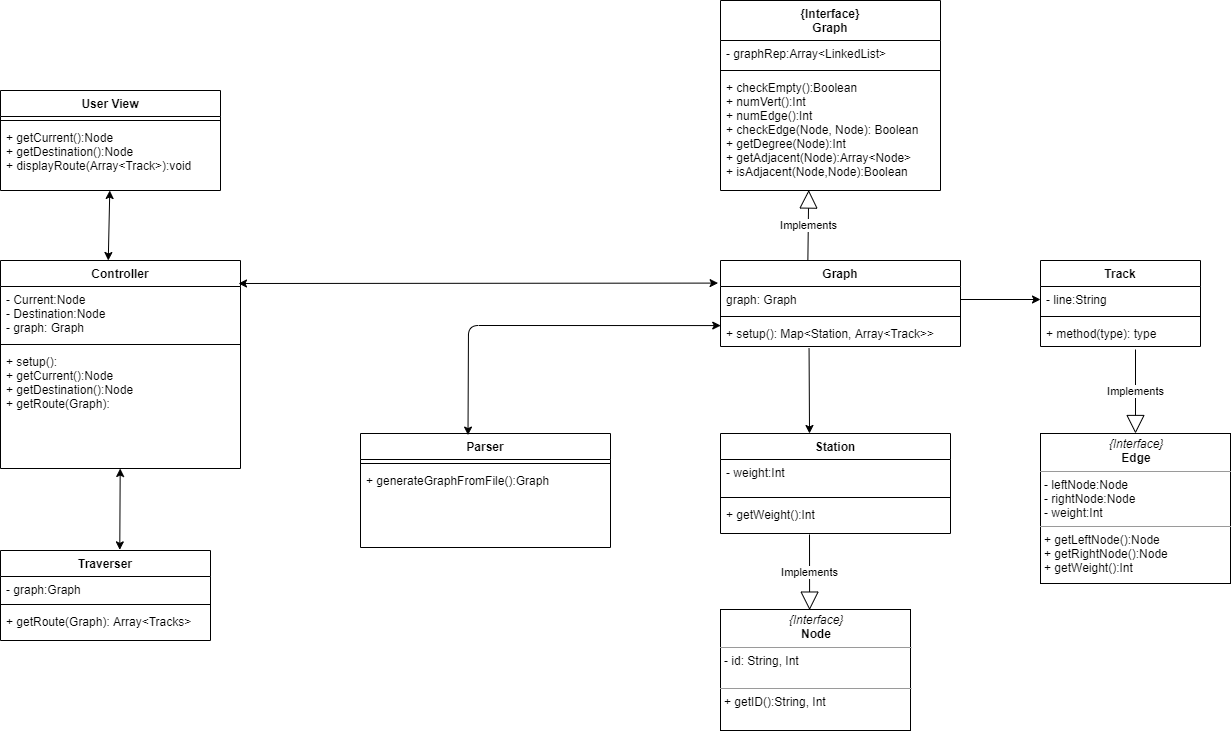

The diagram above was exported from draw.io. Its source (the exported page's mxGraphModel, read from the mxfile embedded in the PNG):
<mxGraphModel dx="1953" dy="871" grid="1" gridSize="10" guides="1" tooltips="1" connect="1" arrows="1" fold="1" page="1" pageScale="1" pageWidth="850" pageHeight="1100" math="0" shadow="0">
  <root>
    <mxCell id="0" />
    <mxCell id="1" parent="0" />
    <mxCell id="2" value="User View" style="swimlane;fontStyle=1;align=center;verticalAlign=top;childLayout=stackLayout;horizontal=1;startSize=26;horizontalStack=0;resizeParent=1;resizeParentMax=0;resizeLast=0;collapsible=1;marginBottom=0;" vertex="1" parent="1">
      <mxGeometry x="20" y="350" width="220" height="100" as="geometry" />
    </mxCell>
    <mxCell id="3" value="" style="line;strokeWidth=1;fillColor=none;align=left;verticalAlign=middle;spacingTop=-1;spacingLeft=3;spacingRight=3;rotatable=0;labelPosition=right;points=[];portConstraint=eastwest;" vertex="1" parent="2">
      <mxGeometry y="26" width="220" height="8" as="geometry" />
    </mxCell>
    <mxCell id="4" value="+ getCurrent():Node&#10;+ getDestination():Node&#10;+ displayRoute(Array&lt;Track&gt;):void&#10;" style="text;strokeColor=none;fillColor=none;align=left;verticalAlign=top;spacingLeft=4;spacingRight=4;overflow=hidden;rotatable=0;points=[[0,0.5],[1,0.5]];portConstraint=eastwest;" vertex="1" parent="2">
      <mxGeometry y="34" width="220" height="66" as="geometry" />
    </mxCell>
    <mxCell id="5" value="Parser" style="swimlane;fontStyle=1;align=center;verticalAlign=top;childLayout=stackLayout;horizontal=1;startSize=26;horizontalStack=0;resizeParent=1;resizeParentMax=0;resizeLast=0;collapsible=1;marginBottom=0;" vertex="1" parent="1">
      <mxGeometry x="380" y="693" width="250" height="114" as="geometry" />
    </mxCell>
    <mxCell id="6" value="" style="line;strokeWidth=1;fillColor=none;align=left;verticalAlign=middle;spacingTop=-1;spacingLeft=3;spacingRight=3;rotatable=0;labelPosition=right;points=[];portConstraint=eastwest;" vertex="1" parent="5">
      <mxGeometry y="26" width="250" height="8" as="geometry" />
    </mxCell>
    <mxCell id="7" value="+ generateGraphFromFile():Graph" style="text;strokeColor=none;fillColor=none;align=left;verticalAlign=top;spacingLeft=4;spacingRight=4;overflow=hidden;rotatable=0;points=[[0,0.5],[1,0.5]];portConstraint=eastwest;" vertex="1" parent="5">
      <mxGeometry y="34" width="250" height="80" as="geometry" />
    </mxCell>
    <mxCell id="8" value="{Interface}&#10;Graph" style="swimlane;fontStyle=1;align=center;verticalAlign=top;childLayout=stackLayout;horizontal=1;startSize=40;horizontalStack=0;resizeParent=1;resizeParentMax=0;resizeLast=0;collapsible=1;marginBottom=0;" vertex="1" parent="1">
      <mxGeometry x="740" y="260" width="220" height="190" as="geometry" />
    </mxCell>
    <mxCell id="9" value="- graphRep:Array&lt;LinkedList&gt;" style="text;strokeColor=none;fillColor=none;align=left;verticalAlign=top;spacingLeft=4;spacingRight=4;overflow=hidden;rotatable=0;points=[[0,0.5],[1,0.5]];portConstraint=eastwest;" vertex="1" parent="8">
      <mxGeometry y="40" width="220" height="26" as="geometry" />
    </mxCell>
    <mxCell id="10" value="" style="line;strokeWidth=1;fillColor=none;align=left;verticalAlign=middle;spacingTop=-1;spacingLeft=3;spacingRight=3;rotatable=0;labelPosition=right;points=[];portConstraint=eastwest;" vertex="1" parent="8">
      <mxGeometry y="66" width="220" height="8" as="geometry" />
    </mxCell>
    <mxCell id="11" value="+ checkEmpty():Boolean&#10;+ numVert():Int&#10;+ numEdge():Int&#10;+ checkEdge(Node, Node): Boolean&#10;+ getDegree(Node):Int&#10;+ getAdjacent(Node):Array&lt;Node&gt;&#10;+ isAdjacent(Node,Node):Boolean&#10;" style="text;strokeColor=none;fillColor=none;align=left;verticalAlign=top;spacingLeft=4;spacingRight=4;overflow=hidden;rotatable=0;points=[[0,0.5],[1,0.5]];portConstraint=eastwest;" vertex="1" parent="8">
      <mxGeometry y="74" width="220" height="116" as="geometry" />
    </mxCell>
    <mxCell id="12" value="Traverser" style="swimlane;fontStyle=1;align=center;verticalAlign=top;childLayout=stackLayout;horizontal=1;startSize=26;horizontalStack=0;resizeParent=1;resizeParentMax=0;resizeLast=0;collapsible=1;marginBottom=0;" vertex="1" parent="1">
      <mxGeometry x="20" y="810" width="210" height="90" as="geometry" />
    </mxCell>
    <mxCell id="13" value="- graph:Graph" style="text;strokeColor=none;fillColor=none;align=left;verticalAlign=top;spacingLeft=4;spacingRight=4;overflow=hidden;rotatable=0;points=[[0,0.5],[1,0.5]];portConstraint=eastwest;" vertex="1" parent="12">
      <mxGeometry y="26" width="210" height="24" as="geometry" />
    </mxCell>
    <mxCell id="14" value="" style="line;strokeWidth=1;fillColor=none;align=left;verticalAlign=middle;spacingTop=-1;spacingLeft=3;spacingRight=3;rotatable=0;labelPosition=right;points=[];portConstraint=eastwest;" vertex="1" parent="12">
      <mxGeometry y="50" width="210" height="8" as="geometry" />
    </mxCell>
    <mxCell id="15" value="+ getRoute(Graph): Array&lt;Tracks&gt;&#10;" style="text;strokeColor=none;fillColor=none;align=left;verticalAlign=top;spacingLeft=4;spacingRight=4;overflow=hidden;rotatable=0;points=[[0,0.5],[1,0.5]];portConstraint=eastwest;" vertex="1" parent="12">
      <mxGeometry y="58" width="210" height="32" as="geometry" />
    </mxCell>
    <mxCell id="16" value="Station" style="swimlane;fontStyle=1;align=center;verticalAlign=top;childLayout=stackLayout;horizontal=1;startSize=26;horizontalStack=0;resizeParent=1;resizeParentMax=0;resizeLast=0;collapsible=1;marginBottom=0;" vertex="1" parent="1">
      <mxGeometry x="740" y="693" width="230" height="100" as="geometry" />
    </mxCell>
    <mxCell id="17" value="- weight:Int" style="text;strokeColor=none;fillColor=none;align=left;verticalAlign=top;spacingLeft=4;spacingRight=4;overflow=hidden;rotatable=0;points=[[0,0.5],[1,0.5]];portConstraint=eastwest;" vertex="1" parent="16">
      <mxGeometry y="26" width="230" height="34" as="geometry" />
    </mxCell>
    <mxCell id="18" value="" style="line;strokeWidth=1;fillColor=none;align=left;verticalAlign=middle;spacingTop=-1;spacingLeft=3;spacingRight=3;rotatable=0;labelPosition=right;points=[];portConstraint=eastwest;" vertex="1" parent="16">
      <mxGeometry y="60" width="230" height="8" as="geometry" />
    </mxCell>
    <mxCell id="19" value="+ getWeight():Int" style="text;strokeColor=none;fillColor=none;align=left;verticalAlign=top;spacingLeft=4;spacingRight=4;overflow=hidden;rotatable=0;points=[[0,0.5],[1,0.5]];portConstraint=eastwest;" vertex="1" parent="16">
      <mxGeometry y="68" width="230" height="32" as="geometry" />
    </mxCell>
    <mxCell id="20" value="Controller" style="swimlane;fontStyle=1;align=center;verticalAlign=top;childLayout=stackLayout;horizontal=1;startSize=26;horizontalStack=0;resizeParent=1;resizeParentMax=0;resizeLast=0;collapsible=1;marginBottom=0;" vertex="1" parent="1">
      <mxGeometry x="20" y="520" width="240" height="208" as="geometry" />
    </mxCell>
    <mxCell id="21" value="- Current:Node&#10;- Destination:Node&#10;- graph: Graph" style="text;strokeColor=none;fillColor=none;align=left;verticalAlign=top;spacingLeft=4;spacingRight=4;overflow=hidden;rotatable=0;points=[[0,0.5],[1,0.5]];portConstraint=eastwest;" vertex="1" parent="20">
      <mxGeometry y="26" width="240" height="54" as="geometry" />
    </mxCell>
    <mxCell id="22" value="" style="line;strokeWidth=1;fillColor=none;align=left;verticalAlign=middle;spacingTop=-1;spacingLeft=3;spacingRight=3;rotatable=0;labelPosition=right;points=[];portConstraint=eastwest;" vertex="1" parent="20">
      <mxGeometry y="80" width="240" height="8" as="geometry" />
    </mxCell>
    <mxCell id="23" value="+ setup():&#10;+ getCurrent():Node&#10;+ getDestination():Node&#10;+ getRoute(Graph):" style="text;strokeColor=none;fillColor=none;align=left;verticalAlign=top;spacingLeft=4;spacingRight=4;overflow=hidden;rotatable=0;points=[[0,0.5],[1,0.5]];portConstraint=eastwest;" vertex="1" parent="20">
      <mxGeometry y="88" width="240" height="120" as="geometry" />
    </mxCell>
    <mxCell id="24" value="&lt;p style=&quot;margin: 0px ; margin-top: 4px ; text-align: center&quot;&gt;&lt;i&gt;{Interface}&lt;/i&gt;&lt;br&gt;&lt;b&gt;Node&lt;/b&gt;&lt;/p&gt;&lt;hr size=&quot;1&quot;&gt;&lt;p style=&quot;margin: 0px ; margin-left: 4px&quot;&gt;- id: String, Int&lt;/p&gt;&lt;p style=&quot;margin: 0px ; margin-left: 4px&quot;&gt;&lt;br&gt;&lt;/p&gt;&lt;hr size=&quot;1&quot;&gt;&lt;p style=&quot;margin: 0px ; margin-left: 4px&quot;&gt;+ getID():String, Int&lt;/p&gt;" style="verticalAlign=top;align=left;overflow=fill;fontSize=12;fontFamily=Helvetica;html=1;" vertex="1" parent="1">
      <mxGeometry x="740" y="869" width="190" height="121" as="geometry" />
    </mxCell>
    <mxCell id="25" value="Track" style="swimlane;fontStyle=1;align=center;verticalAlign=top;childLayout=stackLayout;horizontal=1;startSize=26;horizontalStack=0;resizeParent=1;resizeParentMax=0;resizeLast=0;collapsible=1;marginBottom=0;" vertex="1" parent="1">
      <mxGeometry x="1060" y="520" width="160" height="86" as="geometry" />
    </mxCell>
    <mxCell id="26" value="- line:String" style="text;strokeColor=none;fillColor=none;align=left;verticalAlign=top;spacingLeft=4;spacingRight=4;overflow=hidden;rotatable=0;points=[[0,0.5],[1,0.5]];portConstraint=eastwest;" vertex="1" parent="25">
      <mxGeometry y="26" width="160" height="26" as="geometry" />
    </mxCell>
    <mxCell id="27" value="" style="line;strokeWidth=1;fillColor=none;align=left;verticalAlign=middle;spacingTop=-1;spacingLeft=3;spacingRight=3;rotatable=0;labelPosition=right;points=[];portConstraint=eastwest;" vertex="1" parent="25">
      <mxGeometry y="52" width="160" height="8" as="geometry" />
    </mxCell>
    <mxCell id="28" value="+ method(type): type" style="text;strokeColor=none;fillColor=none;align=left;verticalAlign=top;spacingLeft=4;spacingRight=4;overflow=hidden;rotatable=0;points=[[0,0.5],[1,0.5]];portConstraint=eastwest;" vertex="1" parent="25">
      <mxGeometry y="60" width="160" height="26" as="geometry" />
    </mxCell>
    <mxCell id="29" value="&lt;p style=&quot;margin: 0px ; margin-top: 4px ; text-align: center&quot;&gt;&lt;i&gt;{Interface}&lt;/i&gt;&lt;br&gt;&lt;b&gt;Edge&lt;/b&gt;&lt;/p&gt;&lt;hr size=&quot;1&quot;&gt;&lt;p style=&quot;margin: 0px ; margin-left: 4px&quot;&gt;- leftNode:Node&lt;/p&gt;&lt;p style=&quot;margin: 0px ; margin-left: 4px&quot;&gt;- rightNode:Node&lt;/p&gt;&lt;p style=&quot;margin: 0px ; margin-left: 4px&quot;&gt;- weight:Int&lt;/p&gt;&lt;hr size=&quot;1&quot;&gt;&lt;p style=&quot;margin: 0px ; margin-left: 4px&quot;&gt;+ getLeftNode():Node&lt;br&gt;&lt;/p&gt;&lt;p style=&quot;margin: 0px ; margin-left: 4px&quot;&gt;+ getRightNode():Node&lt;/p&gt;&lt;p style=&quot;margin: 0px ; margin-left: 4px&quot;&gt;+ getWeight():Int&lt;/p&gt;" style="verticalAlign=top;align=left;overflow=fill;fontSize=12;fontFamily=Helvetica;html=1;" vertex="1" parent="1">
      <mxGeometry x="1060" y="693" width="190" height="150" as="geometry" />
    </mxCell>
    <mxCell id="30" value="" style="endArrow=classic;startArrow=classic;html=1;exitX=0.449;exitY=0;exitDx=0;exitDy=0;exitPerimeter=0;" edge="1" source="20" target="4" parent="1">
      <mxGeometry width="50" height="50" relative="1" as="geometry">
        <mxPoint x="225" y="519.86" as="sourcePoint" />
        <mxPoint x="275" y="469.86" as="targetPoint" />
        <Array as="points" />
      </mxGeometry>
    </mxCell>
    <mxCell id="31" value="" style="endArrow=classic;startArrow=classic;html=1;exitX=0.001;exitY=0.195;exitDx=0;exitDy=0;entryX=0.43;entryY=0.014;entryDx=0;entryDy=0;entryPerimeter=0;exitPerimeter=0;" edge="1" source="41" target="5" parent="1">
      <mxGeometry width="50" height="50" relative="1" as="geometry">
        <mxPoint x="871" y="629" as="sourcePoint" />
        <mxPoint x="640" y="700" as="targetPoint" />
        <Array as="points">
          <mxPoint x="488" y="585" />
        </Array>
      </mxGeometry>
    </mxCell>
    <mxCell id="32" value="" style="endArrow=classic;startArrow=classic;html=1;exitX=0.568;exitY=-0.007;exitDx=0;exitDy=0;exitPerimeter=0;" edge="1" source="12" target="23" parent="1">
      <mxGeometry width="50" height="50" relative="1" as="geometry">
        <mxPoint x="239" y="906" as="sourcePoint" />
        <mxPoint x="127" y="730" as="targetPoint" />
      </mxGeometry>
    </mxCell>
    <mxCell id="33" value="Implements" style="endArrow=block;endSize=16;endFill=0;html=1;exitX=0.364;exitY=0.007;exitDx=0;exitDy=0;exitPerimeter=0;entryX=0.401;entryY=0.996;entryDx=0;entryDy=0;entryPerimeter=0;" edge="1" source="38" target="11" parent="1">
      <mxGeometry width="160" relative="1" as="geometry">
        <mxPoint x="840.9999999999995" y="539" as="sourcePoint" />
        <mxPoint x="901" y="426" as="targetPoint" />
      </mxGeometry>
    </mxCell>
    <mxCell id="34" value="Implements" style="endArrow=block;endSize=16;endFill=0;html=1;entryX=0.469;entryY=0.005;entryDx=0;entryDy=0;entryPerimeter=0;" edge="1" target="24" parent="1">
      <mxGeometry width="160" relative="1" as="geometry">
        <mxPoint x="829" y="794" as="sourcePoint" />
        <mxPoint x="829" y="937" as="targetPoint" />
      </mxGeometry>
    </mxCell>
    <mxCell id="35" value="Implements" style="endArrow=block;endSize=16;endFill=0;html=1;entryX=0.5;entryY=0;entryDx=0;entryDy=0;" edge="1" target="29" parent="1">
      <mxGeometry width="160" relative="1" as="geometry">
        <mxPoint x="1154.9999999999995" y="609" as="sourcePoint" />
        <mxPoint x="417.5" y="900" as="targetPoint" />
      </mxGeometry>
    </mxCell>
    <mxCell id="36" value="" style="endArrow=classic;html=1;entryX=0.387;entryY=0;entryDx=0;entryDy=0;entryPerimeter=0;exitX=0.369;exitY=1.077;exitDx=0;exitDy=0;exitPerimeter=0;" edge="1" source="41" target="16" parent="1">
      <mxGeometry width="50" height="50" relative="1" as="geometry">
        <mxPoint x="855" y="606" as="sourcePoint" />
        <mxPoint x="870" y="592" as="targetPoint" />
      </mxGeometry>
    </mxCell>
    <mxCell id="37" value="" style="endArrow=classic;html=1;exitX=1;exitY=0.5;exitDx=0;exitDy=0;" edge="1" source="39" target="26" parent="1">
      <mxGeometry width="50" height="50" relative="1" as="geometry">
        <mxPoint x="920.9999999999995" y="584" as="sourcePoint" />
        <mxPoint x="1080" y="594" as="targetPoint" />
      </mxGeometry>
    </mxCell>
    <mxCell id="38" value="Graph" style="swimlane;fontStyle=1;align=center;verticalAlign=top;childLayout=stackLayout;horizontal=1;startSize=26;horizontalStack=0;resizeParent=1;resizeParentMax=0;resizeLast=0;collapsible=1;marginBottom=0;" vertex="1" parent="1">
      <mxGeometry x="740" y="520" width="240" height="86" as="geometry" />
    </mxCell>
    <mxCell id="39" value="graph: Graph" style="text;strokeColor=none;fillColor=none;align=left;verticalAlign=top;spacingLeft=4;spacingRight=4;overflow=hidden;rotatable=0;points=[[0,0.5],[1,0.5]];portConstraint=eastwest;" vertex="1" parent="38">
      <mxGeometry y="26" width="240" height="26" as="geometry" />
    </mxCell>
    <mxCell id="40" value="" style="line;strokeWidth=1;fillColor=none;align=left;verticalAlign=middle;spacingTop=-1;spacingLeft=3;spacingRight=3;rotatable=0;labelPosition=right;points=[];portConstraint=eastwest;" vertex="1" parent="38">
      <mxGeometry y="52" width="240" height="8" as="geometry" />
    </mxCell>
    <mxCell id="41" value="+ setup(): Map&lt;Station, Array&lt;Track&gt;&gt;" style="text;strokeColor=none;fillColor=none;align=left;verticalAlign=top;spacingLeft=4;spacingRight=4;overflow=hidden;rotatable=0;points=[[0,0.5],[1,0.5]];portConstraint=eastwest;" vertex="1" parent="38">
      <mxGeometry y="60" width="240" height="26" as="geometry" />
    </mxCell>
    <mxCell id="42" value="" style="endArrow=classic;startArrow=classic;html=1;entryX=-0.01;entryY=-0.131;entryDx=0;entryDy=0;entryPerimeter=0;" edge="1" target="39" parent="1">
      <mxGeometry width="50" height="50" relative="1" as="geometry">
        <mxPoint x="258" y="542.9999999999998" as="sourcePoint" />
        <mxPoint x="70" y="1010" as="targetPoint" />
      </mxGeometry>
    </mxCell>
  </root>
</mxGraphModel>